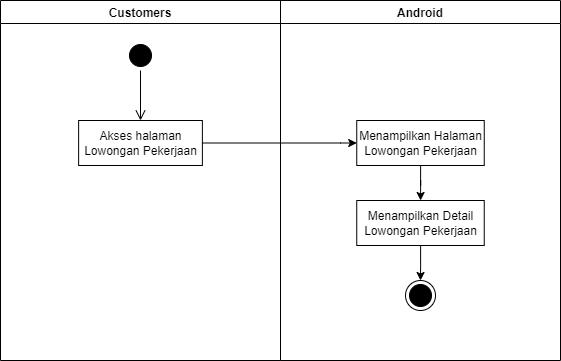

The diagram above was exported from draw.io. Its source (the exported page's mxGraphModel, read from the mxfile embedded in the PNG):
<mxGraphModel dx="868" dy="393" grid="1" gridSize="10" guides="1" tooltips="1" connect="1" arrows="1" fold="1" page="1" pageScale="1" pageWidth="827" pageHeight="1169" math="0" shadow="0">
  <root>
    <mxCell id="0" />
    <mxCell id="1" parent="0" />
    <mxCell id="3K6O3Ou7E23oBvAM8tAo-1" value="Android" style="swimlane;fillColor=none;startSize=23;" parent="1" vertex="1">
      <mxGeometry x="440" y="160" width="280" height="360" as="geometry" />
    </mxCell>
    <mxCell id="3K6O3Ou7E23oBvAM8tAo-2" style="edgeStyle=orthogonalEdgeStyle;rounded=0;orthogonalLoop=1;jettySize=auto;html=1;" parent="3K6O3Ou7E23oBvAM8tAo-1" source="3K6O3Ou7E23oBvAM8tAo-3" target="3K6O3Ou7E23oBvAM8tAo-6" edge="1">
      <mxGeometry relative="1" as="geometry" />
    </mxCell>
    <mxCell id="3K6O3Ou7E23oBvAM8tAo-3" value="Menampilkan Halaman&lt;br&gt;Lowongan Pekerjaan" style="html=1;strokeColor=#000000;fillColor=default;" parent="3K6O3Ou7E23oBvAM8tAo-1" vertex="1">
      <mxGeometry x="76.25" y="120" width="127.5" height="45" as="geometry" />
    </mxCell>
    <mxCell id="3K6O3Ou7E23oBvAM8tAo-4" value="" style="ellipse;html=1;shape=endState;fillColor=#000000;strokeColor=#000000;" parent="3K6O3Ou7E23oBvAM8tAo-1" vertex="1">
      <mxGeometry x="125" y="280" width="30" height="30" as="geometry" />
    </mxCell>
    <mxCell id="3K6O3Ou7E23oBvAM8tAo-5" style="edgeStyle=orthogonalEdgeStyle;rounded=0;orthogonalLoop=1;jettySize=auto;html=1;" parent="3K6O3Ou7E23oBvAM8tAo-1" source="3K6O3Ou7E23oBvAM8tAo-6" target="3K6O3Ou7E23oBvAM8tAo-4" edge="1">
      <mxGeometry relative="1" as="geometry" />
    </mxCell>
    <mxCell id="3K6O3Ou7E23oBvAM8tAo-6" value="Menampilkan Detail&lt;br&gt;Lowongan Pekerjaan" style="html=1;strokeColor=#000000;fillColor=default;" parent="3K6O3Ou7E23oBvAM8tAo-1" vertex="1">
      <mxGeometry x="76.25" y="200" width="127.5" height="45" as="geometry" />
    </mxCell>
    <mxCell id="3K6O3Ou7E23oBvAM8tAo-7" value="Customers" style="swimlane;fillColor=none;" parent="1" vertex="1">
      <mxGeometry x="160" y="160" width="280" height="360" as="geometry" />
    </mxCell>
    <mxCell id="3K6O3Ou7E23oBvAM8tAo-8" value="" style="ellipse;html=1;shape=startState;fillColor=#000000;strokeColor=#000000;" parent="3K6O3Ou7E23oBvAM8tAo-7" vertex="1">
      <mxGeometry x="125" y="40" width="30" height="30" as="geometry" />
    </mxCell>
    <mxCell id="3K6O3Ou7E23oBvAM8tAo-9" value="" style="edgeStyle=orthogonalEdgeStyle;html=1;verticalAlign=bottom;endArrow=open;endSize=8;strokeColor=#000000;rounded=0;" parent="3K6O3Ou7E23oBvAM8tAo-7" source="3K6O3Ou7E23oBvAM8tAo-8" edge="1">
      <mxGeometry relative="1" as="geometry">
        <mxPoint x="140" y="120" as="targetPoint" />
      </mxGeometry>
    </mxCell>
    <mxCell id="3K6O3Ou7E23oBvAM8tAo-10" value="Akses halaman&lt;br&gt;Lowongan Pekerjaan" style="html=1;strokeColor=#000000;fillColor=default;" parent="3K6O3Ou7E23oBvAM8tAo-7" vertex="1">
      <mxGeometry x="78.13" y="120" width="123.75" height="45" as="geometry" />
    </mxCell>
    <mxCell id="3K6O3Ou7E23oBvAM8tAo-11" style="edgeStyle=orthogonalEdgeStyle;rounded=0;orthogonalLoop=1;jettySize=auto;html=1;exitX=1;exitY=0.5;exitDx=0;exitDy=0;strokeColor=#000000;entryX=0;entryY=0.5;entryDx=0;entryDy=0;" parent="1" source="3K6O3Ou7E23oBvAM8tAo-10" target="3K6O3Ou7E23oBvAM8tAo-3" edge="1">
      <mxGeometry relative="1" as="geometry">
        <mxPoint x="560" y="225" as="targetPoint" />
        <Array as="points">
          <mxPoint x="500" y="303" />
          <mxPoint x="510" y="303" />
        </Array>
      </mxGeometry>
    </mxCell>
  </root>
</mxGraphModel>